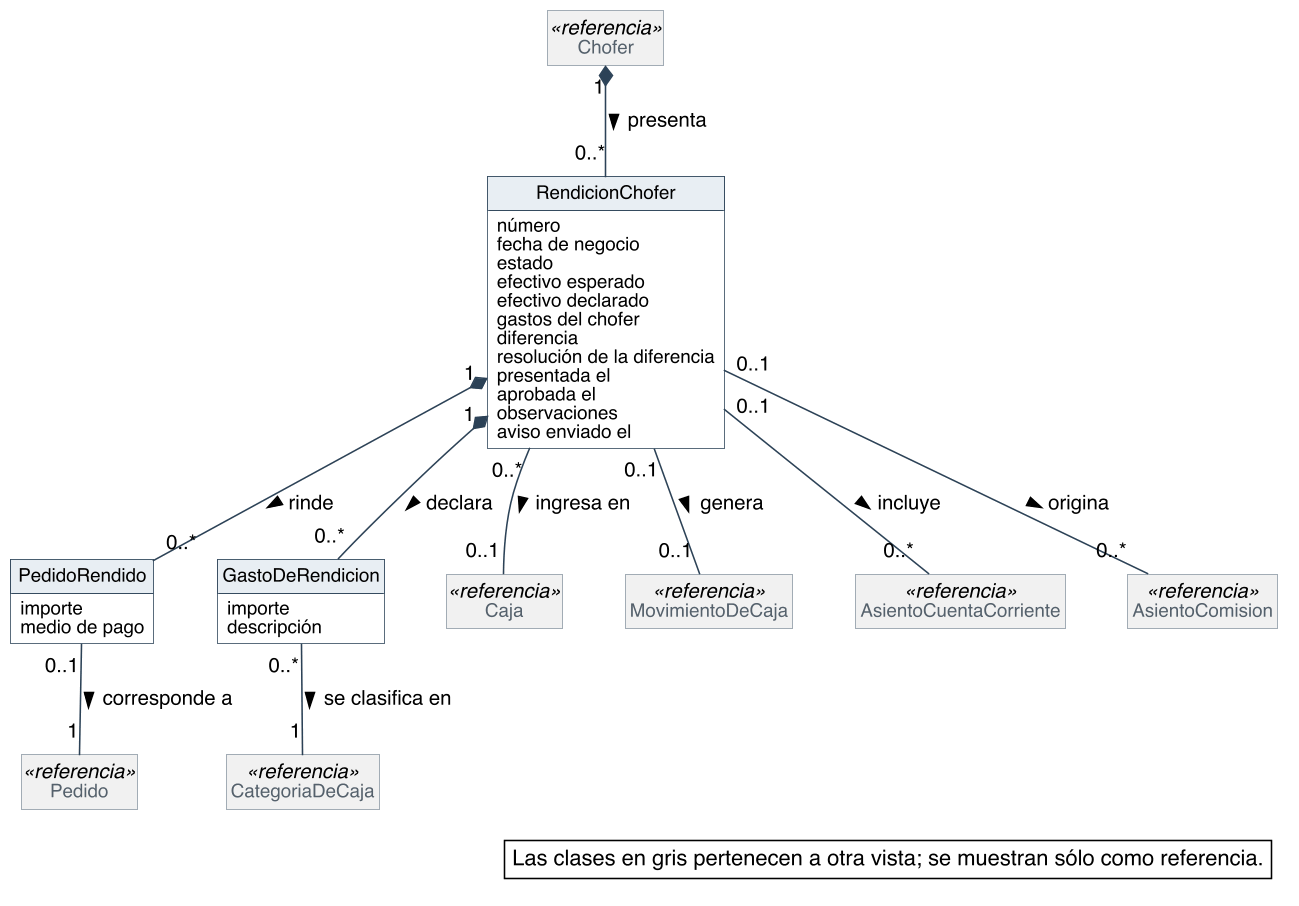

The diagram above was rendered by PlantUML. Its source (embedded in the PNG):
@startuml
skinparam backgroundColor #FFFFFF
skinparam shadowing false
skinparam defaultFontName Helvetica
skinparam defaultFontSize 13
skinparam dpi 150
skinparam nodesep 40
skinparam ranksep 55
skinparam classAttributeIconSize 0
skinparam roundCorner 0
skinparam class {
  BorderColor #2C4257
  BackgroundColor #FFFFFF
  ArrowColor #2C4257
  FontSize 14
  AttributeFontSize 12
  HeaderBackgroundColor #E8EEF3
}
skinparam class<<referencia>> {
  BackgroundColor #F1F1F1
  BorderColor #8A97A3
  FontColor #55616C
}
skinparam note {
  BackgroundColor #FFFFFF
  BorderColor #2C4257
}
skinparam packageStyle rectangle
skinparam package {
  BorderColor #8A97A3
  FontSize 13
  FontColor #55616C
}
hide circle
hide methods
hide empty members

class RendicionChofer {
  número
  fecha de negocio
  estado
  efectivo esperado
  efectivo declarado
  gastos del chofer
  diferencia
  resolución de la diferencia
  presentada el
  aprobada el
  observaciones
  aviso enviado el
}
class PedidoRendido {
  importe
  medio de pago
}
class GastoDeRendicion {
  importe
  descripción
}
class Chofer <<referencia>>
class Pedido <<referencia>>
class Caja <<referencia>>
class MovimientoDeCaja <<referencia>>
class CategoriaDeCaja <<referencia>>
class AsientoCuentaCorriente <<referencia>>
class AsientoComision <<referencia>>


Chofer "1" *-- "0..*" RendicionChofer : presenta >
RendicionChofer "0..*" -- "0..1" Caja : ingresa en >
RendicionChofer "0..1" -- "0..1" MovimientoDeCaja : genera >
RendicionChofer "1" *-- "0..*" PedidoRendido : rinde >
PedidoRendido "0..1" -- "1" Pedido : corresponde a >
RendicionChofer "1" *-- "0..*" GastoDeRendicion : declara >
GastoDeRendicion "0..*" -- "1" CategoriaDeCaja : se clasifica en >
RendicionChofer "0..1" -- "0..*" AsientoCuentaCorriente : incluye >
RendicionChofer "0..1" -- "0..*" AsientoComision : origina >

legend bottom right
  Las clases en gris pertenecen a otra vista; se muestran sólo como referencia.
endlegend
@enduml